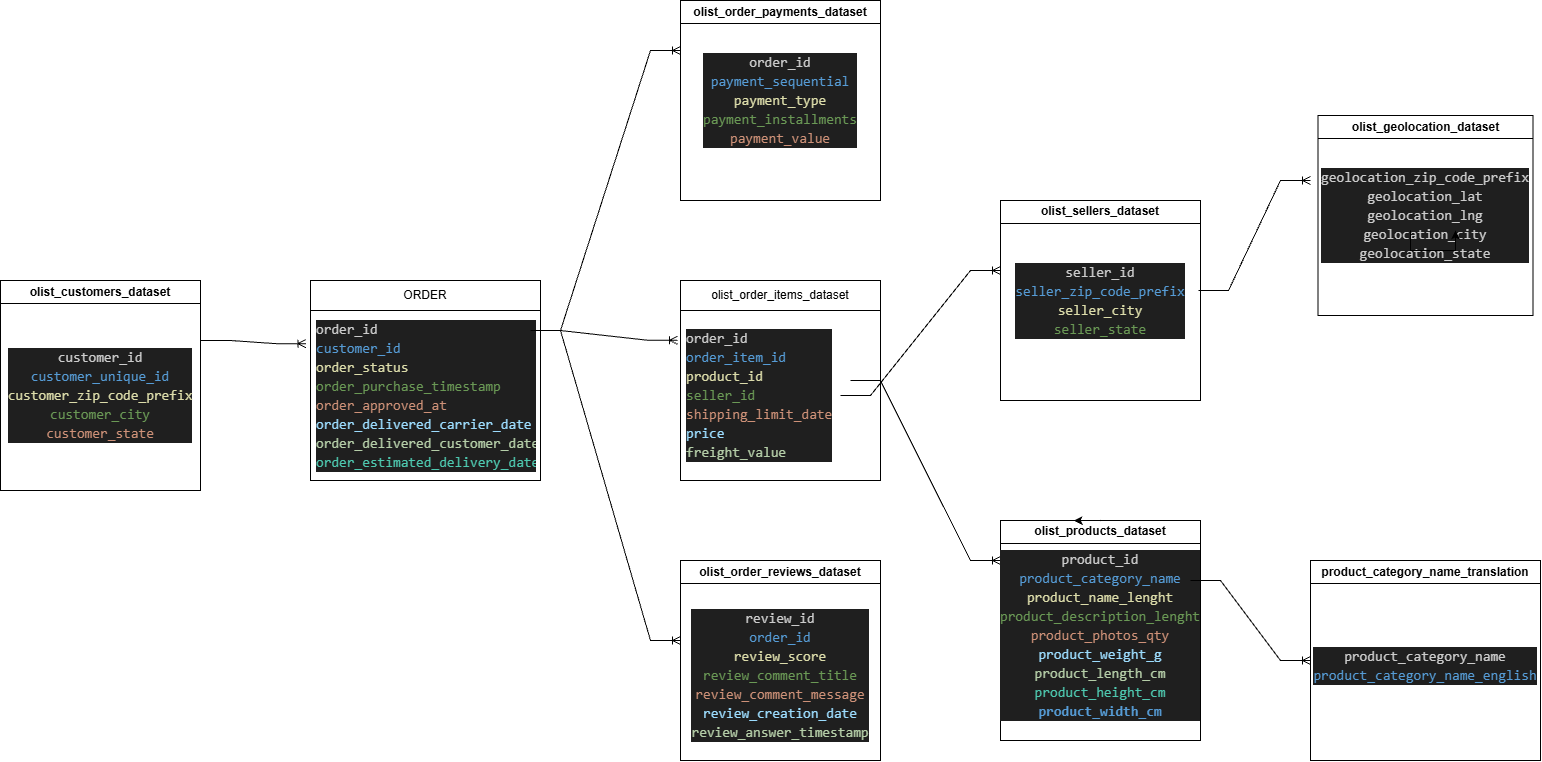

The diagram above was exported from draw.io. Its source (the exported page's mxGraphModel, read from the mxfile embedded in the PNG):
<mxGraphModel dx="2474" dy="1060" grid="1" gridSize="10" guides="1" tooltips="1" connect="1" arrows="1" fold="1" page="1" pageScale="1" pageWidth="827" pageHeight="1169" math="0" shadow="0">
  <root>
    <mxCell id="0" />
    <mxCell id="1" parent="0" />
    <mxCell id="pWH5XAPgVvs8LySuFxe3-7" parent="1" style="swimlane;fontStyle=0;childLayout=stackLayout;horizontal=1;startSize=30;horizontalStack=0;resizeParent=1;resizeParentMax=0;resizeLast=0;collapsible=1;marginBottom=0;whiteSpace=wrap;html=1;" value="ORDER" vertex="1">
      <mxGeometry height="200" width="230" x="270" y="280" as="geometry" />
    </mxCell>
    <mxCell id="pWH5XAPgVvs8LySuFxe3-8" parent="pWH5XAPgVvs8LySuFxe3-7" style="text;strokeColor=none;fillColor=none;align=left;verticalAlign=middle;spacingLeft=4;spacingRight=4;overflow=hidden;points=[[0,0.5],[1,0.5]];portConstraint=eastwest;rotatable=0;whiteSpace=wrap;html=1;" value="&lt;div style=&quot;color: rgb(204, 204, 204); background-color: rgb(31, 31, 31); font-family: Consolas, &amp;quot;Courier New&amp;quot;, monospace; font-size: 14px; line-height: 19px; white-space: pre;&quot;&gt;order_id&lt;/div&gt;&lt;div style=&quot;color: rgb(204, 204, 204); background-color: rgb(31, 31, 31); font-family: Consolas, &amp;quot;Courier New&amp;quot;, monospace; font-size: 14px; line-height: 19px; white-space: pre;&quot;&gt;&lt;span style=&quot;color: #569cd6;&quot;&gt;customer_id&lt;/span&gt;&lt;/div&gt;&lt;div style=&quot;color: rgb(204, 204, 204); background-color: rgb(31, 31, 31); font-family: Consolas, &amp;quot;Courier New&amp;quot;, monospace; font-size: 14px; line-height: 19px; white-space: pre;&quot;&gt;&lt;span style=&quot;color: #dcdcaa;&quot;&gt;order_status&lt;/span&gt;&lt;/div&gt;&lt;div style=&quot;color: rgb(204, 204, 204); background-color: rgb(31, 31, 31); font-family: Consolas, &amp;quot;Courier New&amp;quot;, monospace; font-size: 14px; line-height: 19px; white-space: pre;&quot;&gt;&lt;span style=&quot;color: #6a9955;&quot;&gt;order_purchase_timestamp&lt;/span&gt;&lt;/div&gt;&lt;div style=&quot;color: rgb(204, 204, 204); background-color: rgb(31, 31, 31); font-family: Consolas, &amp;quot;Courier New&amp;quot;, monospace; font-size: 14px; line-height: 19px; white-space: pre;&quot;&gt;&lt;span style=&quot;color: #ce9178;&quot;&gt;order_approved_at&lt;/span&gt;&lt;/div&gt;&lt;div style=&quot;color: rgb(204, 204, 204); background-color: rgb(31, 31, 31); font-family: Consolas, &amp;quot;Courier New&amp;quot;, monospace; font-size: 14px; line-height: 19px; white-space: pre;&quot;&gt;&lt;span style=&quot;color: #9cdcfe;&quot;&gt;order_delivered_carrier_date&lt;/span&gt;&lt;/div&gt;&lt;div style=&quot;color: rgb(204, 204, 204); background-color: rgb(31, 31, 31); font-family: Consolas, &amp;quot;Courier New&amp;quot;, monospace; font-size: 14px; line-height: 19px; white-space: pre;&quot;&gt;&lt;span style=&quot;color: #b5cea8;&quot;&gt;order_delivered_customer_date&lt;/span&gt;&lt;/div&gt;&lt;div style=&quot;color: rgb(204, 204, 204); background-color: rgb(31, 31, 31); font-family: Consolas, &amp;quot;Courier New&amp;quot;, monospace; font-size: 14px; line-height: 19px; white-space: pre;&quot;&gt;&lt;span style=&quot;color: #4ec9b0;&quot;&gt;order_estimated_delivery_date&lt;/span&gt;&lt;/div&gt;" vertex="1">
      <mxGeometry height="170" width="230" y="30" as="geometry" />
    </mxCell>
    <mxCell id="pWH5XAPgVvs8LySuFxe3-16" parent="1" style="swimlane;fontStyle=0;childLayout=stackLayout;horizontal=1;startSize=30;horizontalStack=0;resizeParent=1;resizeParentMax=0;resizeLast=0;collapsible=1;marginBottom=0;whiteSpace=wrap;html=1;" value="olist_order_items_dataset" vertex="1">
      <mxGeometry height="200" width="200" x="640" y="280" as="geometry" />
    </mxCell>
    <mxCell id="pWH5XAPgVvs8LySuFxe3-53" edge="1" parent="pWH5XAPgVvs8LySuFxe3-16" source="pWH5XAPgVvs8LySuFxe3-17" style="edgeStyle=entityRelationEdgeStyle;fontSize=12;html=1;endArrow=ERoneToMany;rounded=0;exitX=0.85;exitY=0.412;exitDx=0;exitDy=0;exitPerimeter=0;fillColor=light-dark(#FFFFFF,#FFFFFF);" value="">
      <mxGeometry height="100" relative="1" width="100" x="-0.0002" as="geometry">
        <mxPoint x="190" y="100" as="sourcePoint" />
        <mxPoint x="320" y="280" as="targetPoint" />
      </mxGeometry>
    </mxCell>
    <mxCell id="pWH5XAPgVvs8LySuFxe3-17" parent="pWH5XAPgVvs8LySuFxe3-16" style="text;strokeColor=none;fillColor=none;align=left;verticalAlign=middle;spacingLeft=4;spacingRight=4;overflow=hidden;points=[[0,0.5],[1,0.5]];portConstraint=eastwest;rotatable=0;whiteSpace=wrap;html=1;" value="&lt;div style=&quot;color: rgb(204, 204, 204); background-color: rgb(31, 31, 31); font-family: Consolas, &amp;quot;Courier New&amp;quot;, monospace; font-size: 14px; line-height: 19px; white-space: pre;&quot;&gt;order_id&lt;/div&gt;&lt;div style=&quot;color: rgb(204, 204, 204); background-color: rgb(31, 31, 31); font-family: Consolas, &amp;quot;Courier New&amp;quot;, monospace; font-size: 14px; line-height: 19px; white-space: pre;&quot;&gt;&lt;span style=&quot;color: #569cd6;&quot;&gt;order_item_id&lt;/span&gt;&lt;/div&gt;&lt;div style=&quot;color: rgb(204, 204, 204); background-color: rgb(31, 31, 31); font-family: Consolas, &amp;quot;Courier New&amp;quot;, monospace; font-size: 14px; line-height: 19px; white-space: pre;&quot;&gt;&lt;span style=&quot;color: #dcdcaa;&quot;&gt;product_id&lt;/span&gt;&lt;/div&gt;&lt;div style=&quot;color: rgb(204, 204, 204); background-color: rgb(31, 31, 31); font-family: Consolas, &amp;quot;Courier New&amp;quot;, monospace; font-size: 14px; line-height: 19px; white-space: pre;&quot;&gt;&lt;span style=&quot;color: #6a9955;&quot;&gt;seller_id&lt;/span&gt;&lt;/div&gt;&lt;div style=&quot;color: rgb(204, 204, 204); background-color: rgb(31, 31, 31); font-family: Consolas, &amp;quot;Courier New&amp;quot;, monospace; font-size: 14px; line-height: 19px; white-space: pre;&quot;&gt;&lt;span style=&quot;color: #ce9178;&quot;&gt;shipping_limit_date&lt;/span&gt;&lt;/div&gt;&lt;div style=&quot;color: rgb(204, 204, 204); background-color: rgb(31, 31, 31); font-family: Consolas, &amp;quot;Courier New&amp;quot;, monospace; font-size: 14px; line-height: 19px; white-space: pre;&quot;&gt;&lt;span style=&quot;color: #9cdcfe;&quot;&gt;price&lt;/span&gt;&lt;/div&gt;&lt;div style=&quot;color: rgb(204, 204, 204); background-color: rgb(31, 31, 31); font-family: Consolas, &amp;quot;Courier New&amp;quot;, monospace; font-size: 14px; line-height: 19px; white-space: pre;&quot;&gt;&lt;span style=&quot;color: #b5cea8;&quot;&gt;freight_value&lt;/span&gt;&lt;/div&gt;" vertex="1">
      <mxGeometry height="170" width="200" y="30" as="geometry" />
    </mxCell>
    <mxCell id="pWH5XAPgVvs8LySuFxe3-22" parent="1" style="swimlane;whiteSpace=wrap;html=1;labelBackgroundColor=none;labelBorderColor=none;" value="olist_customers_dataset" vertex="1">
      <mxGeometry height="210" width="200" x="-40" y="280" as="geometry" />
    </mxCell>
    <mxCell id="pWH5XAPgVvs8LySuFxe3-31" parent="pWH5XAPgVvs8LySuFxe3-22" style="text;html=1;whiteSpace=wrap;strokeColor=none;fillColor=none;align=center;verticalAlign=middle;rounded=0;" value="&lt;div style=&quot;color: rgb(204, 204, 204); background-color: rgb(31, 31, 31); font-family: Consolas, &amp;quot;Courier New&amp;quot;, monospace; font-size: 14px; line-height: 19px; white-space: pre;&quot;&gt;customer_id&lt;/div&gt;&lt;div style=&quot;color: rgb(204, 204, 204); background-color: rgb(31, 31, 31); font-family: Consolas, &amp;quot;Courier New&amp;quot;, monospace; font-size: 14px; line-height: 19px; white-space: pre;&quot;&gt;&lt;span style=&quot;color: rgb(86, 156, 214);&quot;&gt;customer_unique_id&lt;/span&gt;&lt;/div&gt;&lt;div style=&quot;color: rgb(204, 204, 204); background-color: rgb(31, 31, 31); font-family: Consolas, &amp;quot;Courier New&amp;quot;, monospace; font-size: 14px; line-height: 19px; white-space: pre;&quot;&gt;&lt;span style=&quot;color: rgb(220, 220, 170);&quot;&gt;customer_zip_code_prefix&lt;/span&gt;&lt;/div&gt;&lt;div style=&quot;color: rgb(204, 204, 204); background-color: rgb(31, 31, 31); font-family: Consolas, &amp;quot;Courier New&amp;quot;, monospace; font-size: 14px; line-height: 19px; white-space: pre;&quot;&gt;&lt;span style=&quot;color: rgb(106, 153, 85);&quot;&gt;customer_city&lt;/span&gt;&lt;/div&gt;&lt;div style=&quot;color: rgb(204, 204, 204); background-color: rgb(31, 31, 31); font-family: Consolas, &amp;quot;Courier New&amp;quot;, monospace; font-size: 14px; line-height: 19px; white-space: pre;&quot;&gt;&lt;span style=&quot;color: rgb(206, 145, 120);&quot;&gt;customer_state&lt;/span&gt;&lt;/div&gt;" vertex="1">
      <mxGeometry height="190" width="60" x="70" y="20" as="geometry" />
    </mxCell>
    <mxCell id="pWH5XAPgVvs8LySuFxe3-23" parent="1" style="swimlane;whiteSpace=wrap;html=1;" value="olist_order_payments_dataset" vertex="1">
      <mxGeometry height="200" width="200" x="640" as="geometry" />
    </mxCell>
    <mxCell id="pWH5XAPgVvs8LySuFxe3-34" parent="pWH5XAPgVvs8LySuFxe3-23" style="text;html=1;whiteSpace=wrap;strokeColor=none;fillColor=none;align=center;verticalAlign=middle;rounded=0;" value="&lt;div style=&quot;color: rgb(204, 204, 204); background-color: rgb(31, 31, 31); font-family: Consolas, &amp;quot;Courier New&amp;quot;, monospace; font-size: 14px; line-height: 19px; white-space: pre;&quot;&gt;order_id&lt;/div&gt;&lt;div style=&quot;color: rgb(204, 204, 204); background-color: rgb(31, 31, 31); font-family: Consolas, &amp;quot;Courier New&amp;quot;, monospace; font-size: 14px; line-height: 19px; white-space: pre;&quot;&gt;&lt;span style=&quot;color: #569cd6;&quot;&gt;payment_sequential&lt;/span&gt;&lt;/div&gt;&lt;div style=&quot;color: rgb(204, 204, 204); background-color: rgb(31, 31, 31); font-family: Consolas, &amp;quot;Courier New&amp;quot;, monospace; font-size: 14px; line-height: 19px; white-space: pre;&quot;&gt;&lt;span style=&quot;color: #dcdcaa;&quot;&gt;payment_type&lt;/span&gt;&lt;/div&gt;&lt;div style=&quot;color: rgb(204, 204, 204); background-color: rgb(31, 31, 31); font-family: Consolas, &amp;quot;Courier New&amp;quot;, monospace; font-size: 14px; line-height: 19px; white-space: pre;&quot;&gt;&lt;span style=&quot;color: #6a9955;&quot;&gt;payment_installments&lt;/span&gt;&lt;/div&gt;&lt;div style=&quot;color: rgb(204, 204, 204); background-color: rgb(31, 31, 31); font-family: Consolas, &amp;quot;Courier New&amp;quot;, monospace; font-size: 14px; line-height: 19px; white-space: pre;&quot;&gt;&lt;span style=&quot;color: #ce9178;&quot;&gt;payment_value&lt;/span&gt;&lt;/div&gt;" vertex="1">
      <mxGeometry height="30" width="60" x="70" y="85" as="geometry" />
    </mxCell>
    <mxCell id="pWH5XAPgVvs8LySuFxe3-24" parent="1" style="swimlane;whiteSpace=wrap;html=1;" value="product_category_name_translation" vertex="1">
      <mxGeometry height="200" width="230" x="1270" y="560" as="geometry" />
    </mxCell>
    <mxCell id="pWH5XAPgVvs8LySuFxe3-38" parent="pWH5XAPgVvs8LySuFxe3-24" style="text;html=1;whiteSpace=wrap;strokeColor=none;fillColor=none;align=center;verticalAlign=middle;rounded=0;" value="&lt;div style=&quot;color: rgb(204, 204, 204); background-color: rgb(31, 31, 31); font-family: Consolas, &amp;quot;Courier New&amp;quot;, monospace; font-size: 14px; line-height: 19px; white-space: pre;&quot;&gt;product_category_name&lt;/div&gt;&lt;div style=&quot;color: rgb(204, 204, 204); background-color: rgb(31, 31, 31); font-family: Consolas, &amp;quot;Courier New&amp;quot;, monospace; font-size: 14px; line-height: 19px; white-space: pre;&quot;&gt;&lt;span style=&quot;color: #569cd6;&quot;&gt;product_category_name_english&lt;/span&gt;&lt;/div&gt;" vertex="1">
      <mxGeometry height="30" width="60" x="85" y="90" as="geometry" />
    </mxCell>
    <mxCell id="pWH5XAPgVvs8LySuFxe3-25" parent="1" style="swimlane;whiteSpace=wrap;html=1;" value="olist_geolocation_dataset" vertex="1">
      <mxGeometry height="200" width="215" x="1277.5" y="115" as="geometry" />
    </mxCell>
    <mxCell id="pWH5XAPgVvs8LySuFxe3-32" parent="pWH5XAPgVvs8LySuFxe3-25" style="text;html=1;whiteSpace=wrap;strokeColor=none;fillColor=none;align=center;verticalAlign=middle;rounded=0;" value="&lt;div style=&quot;color: rgb(204, 204, 204); background-color: rgb(31, 31, 31); font-family: Consolas, &amp;quot;Courier New&amp;quot;, monospace; font-size: 14px; line-height: 19px; white-space: pre;&quot;&gt;geolocation_zip_code_prefix&lt;/div&gt;&lt;div style=&quot;color: rgb(204, 204, 204); background-color: rgb(31, 31, 31); font-family: Consolas, &amp;quot;Courier New&amp;quot;, monospace; font-size: 14px; line-height: 19px; white-space: pre;&quot;&gt;geolocation_lat&lt;/div&gt;&lt;div style=&quot;color: rgb(204, 204, 204); background-color: rgb(31, 31, 31); font-family: Consolas, &amp;quot;Courier New&amp;quot;, monospace; font-size: 14px; line-height: 19px; white-space: pre;&quot;&gt;geolocation_lng&lt;/div&gt;&lt;div style=&quot;color: rgb(204, 204, 204); background-color: rgb(31, 31, 31); font-family: Consolas, &amp;quot;Courier New&amp;quot;, monospace; font-size: 14px; line-height: 19px; white-space: pre;&quot;&gt;geolocation_city&lt;/div&gt;&lt;div style=&quot;color: rgb(204, 204, 204); background-color: rgb(31, 31, 31); font-family: Consolas, &amp;quot;Courier New&amp;quot;, monospace; font-size: 14px; line-height: 19px; white-space: pre;&quot;&gt;geolocation_state&lt;/div&gt;" vertex="1">
      <mxGeometry height="30" width="60" x="77.5" y="85" as="geometry" />
    </mxCell>
    <mxCell id="pWH5XAPgVvs8LySuFxe3-33" edge="1" parent="pWH5XAPgVvs8LySuFxe3-25" source="pWH5XAPgVvs8LySuFxe3-32" style="edgeStyle=orthogonalEdgeStyle;rounded=0;orthogonalLoop=1;jettySize=auto;html=1;innerLoopWaypoints=1;exitX=0.25;exitY=1;exitDx=0;exitDy=0;entryX=1;entryY=1;entryDx=0;entryDy=0;" target="pWH5XAPgVvs8LySuFxe3-32">
      <mxGeometry relative="1" as="geometry" />
    </mxCell>
    <mxCell id="pWH5XAPgVvs8LySuFxe3-26" parent="1" style="swimlane;whiteSpace=wrap;html=1;startSize=23;" value="olist_order_reviews_dataset" vertex="1">
      <mxGeometry height="200" width="200" x="640" y="560" as="geometry" />
    </mxCell>
    <mxCell id="pWH5XAPgVvs8LySuFxe3-35" parent="pWH5XAPgVvs8LySuFxe3-26" style="text;html=1;whiteSpace=wrap;strokeColor=none;fillColor=none;align=center;verticalAlign=middle;rounded=0;" value="&lt;div style=&quot;color: rgb(204, 204, 204); background-color: rgb(31, 31, 31); font-family: Consolas, &amp;quot;Courier New&amp;quot;, monospace; font-size: 14px; line-height: 19px; white-space: pre;&quot;&gt;review_id&lt;/div&gt;&lt;div style=&quot;color: rgb(204, 204, 204); background-color: rgb(31, 31, 31); font-family: Consolas, &amp;quot;Courier New&amp;quot;, monospace; font-size: 14px; line-height: 19px; white-space: pre;&quot;&gt;&lt;span style=&quot;color: #569cd6;&quot;&gt;order_id&lt;/span&gt;&lt;/div&gt;&lt;div style=&quot;color: rgb(204, 204, 204); background-color: rgb(31, 31, 31); font-family: Consolas, &amp;quot;Courier New&amp;quot;, monospace; font-size: 14px; line-height: 19px; white-space: pre;&quot;&gt;&lt;span style=&quot;color: #dcdcaa;&quot;&gt;review_score&lt;/span&gt;&lt;/div&gt;&lt;div style=&quot;color: rgb(204, 204, 204); background-color: rgb(31, 31, 31); font-family: Consolas, &amp;quot;Courier New&amp;quot;, monospace; font-size: 14px; line-height: 19px; white-space: pre;&quot;&gt;&lt;span style=&quot;color: #6a9955;&quot;&gt;review_comment_title&lt;/span&gt;&lt;/div&gt;&lt;div style=&quot;color: rgb(204, 204, 204); background-color: rgb(31, 31, 31); font-family: Consolas, &amp;quot;Courier New&amp;quot;, monospace; font-size: 14px; line-height: 19px; white-space: pre;&quot;&gt;&lt;span style=&quot;color: #ce9178;&quot;&gt;review_comment_message&lt;/span&gt;&lt;/div&gt;&lt;div style=&quot;color: rgb(204, 204, 204); background-color: rgb(31, 31, 31); font-family: Consolas, &amp;quot;Courier New&amp;quot;, monospace; font-size: 14px; line-height: 19px; white-space: pre;&quot;&gt;&lt;span style=&quot;color: #9cdcfe;&quot;&gt;review_creation_date&lt;/span&gt;&lt;/div&gt;&lt;div style=&quot;color: rgb(204, 204, 204); background-color: rgb(31, 31, 31); font-family: Consolas, &amp;quot;Courier New&amp;quot;, monospace; font-size: 14px; line-height: 19px; white-space: pre;&quot;&gt;&lt;span style=&quot;color: #b5cea8;&quot;&gt;review_answer_timestamp&lt;/span&gt;&lt;/div&gt;" vertex="1">
      <mxGeometry height="30" width="60" x="70" y="100" as="geometry" />
    </mxCell>
    <mxCell id="pWH5XAPgVvs8LySuFxe3-27" parent="1" style="swimlane;whiteSpace=wrap;html=1;labelBackgroundColor=default;" value="olist_sellers_dataset" vertex="1">
      <mxGeometry height="200" width="200" x="960" y="200" as="geometry" />
    </mxCell>
    <mxCell id="pWH5XAPgVvs8LySuFxe3-37" parent="pWH5XAPgVvs8LySuFxe3-27" style="text;html=1;whiteSpace=wrap;strokeColor=none;fillColor=none;align=center;verticalAlign=middle;rounded=0;" value="&lt;div style=&quot;color: rgb(204, 204, 204); background-color: rgb(31, 31, 31); font-family: Consolas, &amp;quot;Courier New&amp;quot;, monospace; font-size: 14px; line-height: 19px; white-space: pre;&quot;&gt;seller_id&lt;/div&gt;&lt;div style=&quot;color: rgb(204, 204, 204); background-color: rgb(31, 31, 31); font-family: Consolas, &amp;quot;Courier New&amp;quot;, monospace; font-size: 14px; line-height: 19px; white-space: pre;&quot;&gt;&lt;span style=&quot;color: #569cd6;&quot;&gt;seller_zip_code_prefix&lt;/span&gt;&lt;/div&gt;&lt;div style=&quot;color: rgb(204, 204, 204); background-color: rgb(31, 31, 31); font-family: Consolas, &amp;quot;Courier New&amp;quot;, monospace; font-size: 14px; line-height: 19px; white-space: pre;&quot;&gt;&lt;span style=&quot;color: #dcdcaa;&quot;&gt;seller_city&lt;/span&gt;&lt;/div&gt;&lt;div style=&quot;color: rgb(204, 204, 204); background-color: rgb(31, 31, 31); font-family: Consolas, &amp;quot;Courier New&amp;quot;, monospace; font-size: 14px; line-height: 19px; white-space: pre;&quot;&gt;&lt;span style=&quot;color: #6a9955;&quot;&gt;seller_state&lt;/span&gt;&lt;/div&gt;" vertex="1">
      <mxGeometry height="30" width="60" x="70" y="85" as="geometry" />
    </mxCell>
    <mxCell id="pWH5XAPgVvs8LySuFxe3-28" parent="1" style="swimlane;whiteSpace=wrap;html=1;" value="olist_products_dataset" vertex="1">
      <mxGeometry height="220" width="200" x="960" y="520" as="geometry" />
    </mxCell>
    <mxCell id="pWH5XAPgVvs8LySuFxe3-36" parent="pWH5XAPgVvs8LySuFxe3-28" style="text;html=1;whiteSpace=wrap;strokeColor=none;fillColor=none;align=center;verticalAlign=middle;rounded=0;" value="&lt;div style=&quot;color: rgb(204, 204, 204); background-color: rgb(31, 31, 31); font-family: Consolas, &amp;quot;Courier New&amp;quot;, monospace; font-size: 14px; line-height: 19px; white-space: pre;&quot;&gt;product_id&lt;/div&gt;&lt;div style=&quot;color: rgb(204, 204, 204); background-color: rgb(31, 31, 31); font-family: Consolas, &amp;quot;Courier New&amp;quot;, monospace; font-size: 14px; line-height: 19px; white-space: pre;&quot;&gt;&lt;span style=&quot;color: #569cd6;&quot;&gt;product_category_name&lt;/span&gt;&lt;/div&gt;&lt;div style=&quot;color: rgb(204, 204, 204); background-color: rgb(31, 31, 31); font-family: Consolas, &amp;quot;Courier New&amp;quot;, monospace; font-size: 14px; line-height: 19px; white-space: pre;&quot;&gt;&lt;span style=&quot;color: #dcdcaa;&quot;&gt;product_name_lenght&lt;/span&gt;&lt;/div&gt;&lt;div style=&quot;color: rgb(204, 204, 204); background-color: rgb(31, 31, 31); font-family: Consolas, &amp;quot;Courier New&amp;quot;, monospace; font-size: 14px; line-height: 19px; white-space: pre;&quot;&gt;&lt;span style=&quot;color: #6a9955;&quot;&gt;product_description_lenght&lt;/span&gt;&lt;/div&gt;&lt;div style=&quot;color: rgb(204, 204, 204); background-color: rgb(31, 31, 31); font-family: Consolas, &amp;quot;Courier New&amp;quot;, monospace; font-size: 14px; line-height: 19px; white-space: pre;&quot;&gt;&lt;span style=&quot;color: #ce9178;&quot;&gt;product_photos_qty&lt;/span&gt;&lt;/div&gt;&lt;div style=&quot;color: rgb(204, 204, 204); background-color: rgb(31, 31, 31); font-family: Consolas, &amp;quot;Courier New&amp;quot;, monospace; font-size: 14px; line-height: 19px; white-space: pre;&quot;&gt;&lt;span style=&quot;color: #9cdcfe;&quot;&gt;product_weight_g&lt;/span&gt;&lt;/div&gt;&lt;div style=&quot;color: rgb(204, 204, 204); background-color: rgb(31, 31, 31); font-family: Consolas, &amp;quot;Courier New&amp;quot;, monospace; font-size: 14px; line-height: 19px; white-space: pre;&quot;&gt;&lt;span style=&quot;color: #b5cea8;&quot;&gt;product_length_cm&lt;/span&gt;&lt;/div&gt;&lt;div style=&quot;color: rgb(204, 204, 204); background-color: rgb(31, 31, 31); font-family: Consolas, &amp;quot;Courier New&amp;quot;, monospace; font-size: 14px; line-height: 19px; white-space: pre;&quot;&gt;&lt;span style=&quot;color: #4ec9b0;&quot;&gt;product_height_cm&lt;/span&gt;&lt;/div&gt;&lt;div style=&quot;color: rgb(204, 204, 204); background-color: rgb(31, 31, 31); font-family: Consolas, &amp;quot;Courier New&amp;quot;, monospace; font-size: 14px; line-height: 19px; white-space: pre;&quot;&gt;&lt;span style=&quot;color: #569cd6;font-weight: bold;&quot;&gt;product_width_cm&lt;/span&gt;&lt;/div&gt;" vertex="1">
      <mxGeometry height="30" width="60" x="70" y="100" as="geometry" />
    </mxCell>
    <mxCell id="pWH5XAPgVvs8LySuFxe3-30" edge="1" parent="1" source="pWH5XAPgVvs8LySuFxe3-28" style="edgeStyle=orthogonalEdgeStyle;rounded=0;orthogonalLoop=1;jettySize=auto;html=1;innerLoopWaypoints=1;exitX=0.5;exitY=0;exitDx=0;exitDy=0;entryX=0.366;entryY=-0.009;entryDx=0;entryDy=0;entryPerimeter=0;" target="pWH5XAPgVvs8LySuFxe3-28">
      <mxGeometry relative="1" as="geometry" />
    </mxCell>
    <mxCell id="pWH5XAPgVvs8LySuFxe3-48" edge="1" parent="1" style="edgeStyle=entityRelationEdgeStyle;fontSize=12;html=1;endArrow=ERoneToMany;rounded=0;entryX=-0.015;entryY=0.175;entryDx=0;entryDy=0;entryPerimeter=0;fillColor=light-dark(#FFFFFF,#FFFFFF);" target="pWH5XAPgVvs8LySuFxe3-17" value="">
      <mxGeometry height="100" relative="1" width="100" as="geometry">
        <mxPoint x="490" y="330" as="sourcePoint" />
        <mxPoint x="590" y="230" as="targetPoint" />
      </mxGeometry>
    </mxCell>
    <mxCell id="pWH5XAPgVvs8LySuFxe3-49" edge="1" parent="1" style="edgeStyle=entityRelationEdgeStyle;fontSize=12;html=1;endArrow=ERoneToMany;rounded=0;entryX=0;entryY=0.25;entryDx=0;entryDy=0;fillColor=light-dark(#FFFFFF,#FFFFFF);" target="pWH5XAPgVvs8LySuFxe3-23" value="">
      <mxGeometry height="100" relative="1" width="100" as="geometry">
        <mxPoint x="490" y="330" as="sourcePoint" />
        <mxPoint x="640" y="340" as="targetPoint" />
      </mxGeometry>
    </mxCell>
    <mxCell id="pWH5XAPgVvs8LySuFxe3-50" edge="1" parent="1" style="edgeStyle=entityRelationEdgeStyle;fontSize=12;html=1;endArrow=ERoneToMany;rounded=0;fillColor=light-dark(#FFFFFF,#FFFFFF);" value="">
      <mxGeometry height="100" relative="1" width="100" as="geometry">
        <mxPoint x="490" y="330" as="sourcePoint" />
        <mxPoint x="640" y="640" as="targetPoint" />
      </mxGeometry>
    </mxCell>
    <mxCell id="pWH5XAPgVvs8LySuFxe3-52" edge="1" parent="1" style="edgeStyle=entityRelationEdgeStyle;fontSize=12;html=1;endArrow=ERoneToMany;rounded=0;entryX=-0.02;entryY=0.195;entryDx=0;entryDy=0;entryPerimeter=0;fillColor=light-dark(#FFFFFF,#FFFFFF);" target="pWH5XAPgVvs8LySuFxe3-8" value="">
      <mxGeometry height="100" relative="1" width="100" as="geometry">
        <mxPoint x="160" y="340" as="sourcePoint" />
        <mxPoint x="260" y="240" as="targetPoint" />
      </mxGeometry>
    </mxCell>
    <mxCell id="pWH5XAPgVvs8LySuFxe3-54" edge="1" parent="1" source="pWH5XAPgVvs8LySuFxe3-17" style="edgeStyle=entityRelationEdgeStyle;fontSize=12;html=1;endArrow=ERoneToMany;rounded=0;exitX=0.8;exitY=0.5;exitDx=0;exitDy=0;exitPerimeter=0;fillColor=light-dark(#FFFFFF,#FFFFFF);" value="">
      <mxGeometry height="100" relative="1" width="100" x="-0.08" as="geometry">
        <mxPoint x="830" y="400" as="sourcePoint" />
        <mxPoint x="960" y="270" as="targetPoint" />
      </mxGeometry>
    </mxCell>
    <mxCell id="pWH5XAPgVvs8LySuFxe3-59" edge="1" parent="1" style="edgeStyle=entityRelationEdgeStyle;fontSize=12;html=1;endArrow=ERoneToMany;rounded=0;entryX=0;entryY=0.5;entryDx=0;entryDy=0;fillColor=light-dark(#FFFFFF,#FFFFFF);" target="pWH5XAPgVvs8LySuFxe3-24" value="">
      <mxGeometry height="100" relative="1" width="100" as="geometry">
        <mxPoint x="1150" y="580" as="sourcePoint" />
        <mxPoint x="1250" y="480" as="targetPoint" />
      </mxGeometry>
    </mxCell>
    <mxCell id="pWH5XAPgVvs8LySuFxe3-60" edge="1" parent="1" style="edgeStyle=entityRelationEdgeStyle;fontSize=12;html=1;endArrow=ERoneToMany;rounded=0;fillColor=light-dark(#FFFFFF,#FFFFFF);" value="">
      <mxGeometry height="100" relative="1" width="100" x="0.0858" as="geometry">
        <mxPoint x="1158" y="290" as="sourcePoint" />
        <mxPoint x="1270" y="180" as="targetPoint" />
      </mxGeometry>
    </mxCell>
  </root>
</mxGraphModel>